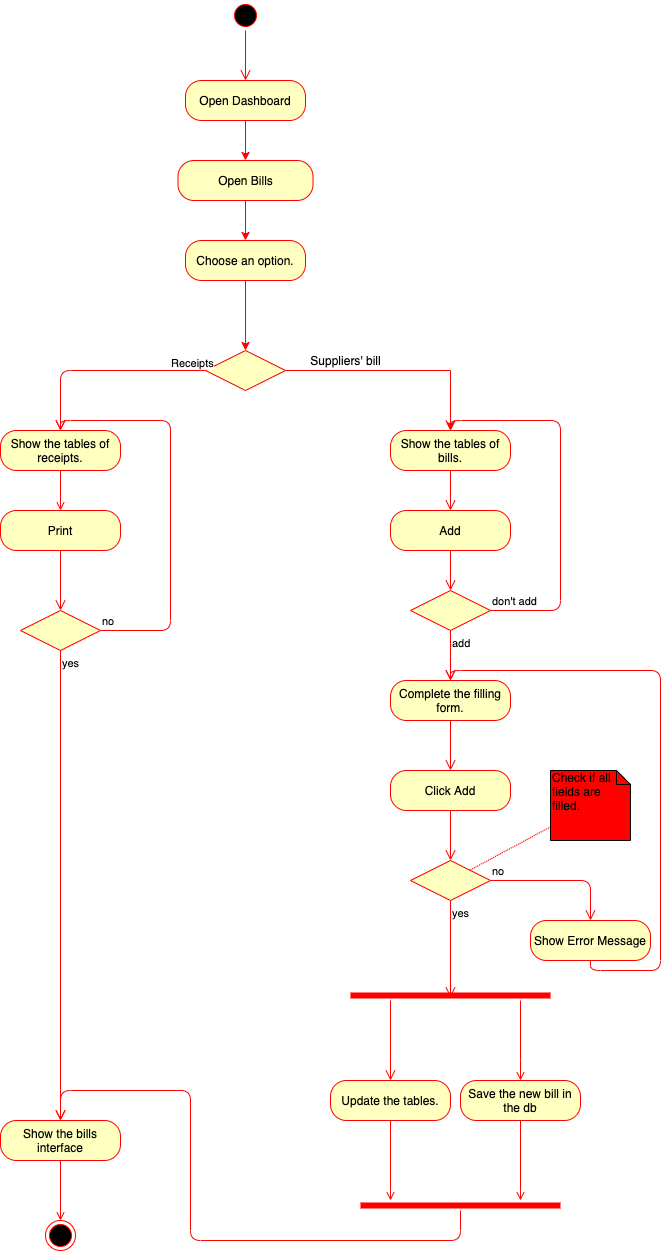

The diagram above was exported from draw.io. Its source (the exported page's mxGraphModel, read from the mxfile embedded in the PNG):
<mxGraphModel dx="377" dy="374" grid="1" gridSize="10" guides="1" tooltips="1" connect="1" arrows="1" fold="1" page="1" pageScale="1" pageWidth="827" pageHeight="1169" math="0" shadow="0">
  <root>
    <mxCell id="0" />
    <mxCell id="1" parent="0" />
    <mxCell id="RktvyBav5S_QaCm8gwMz-1" value="" style="ellipse;html=1;shape=startState;fillColor=#000000;strokeColor=#ff0000;" parent="1" vertex="1">
      <mxGeometry x="390" y="190" width="30" height="30" as="geometry" />
    </mxCell>
    <mxCell id="RktvyBav5S_QaCm8gwMz-2" value="" style="edgeStyle=orthogonalEdgeStyle;html=1;verticalAlign=bottom;endArrow=open;endSize=8;strokeColor=#ff0000;entryX=0.5;entryY=0;entryDx=0;entryDy=0;" parent="1" source="RktvyBav5S_QaCm8gwMz-1" target="RktvyBav5S_QaCm8gwMz-3" edge="1">
      <mxGeometry relative="1" as="geometry">
        <mxPoint x="405" y="310" as="targetPoint" />
      </mxGeometry>
    </mxCell>
    <mxCell id="RktvyBav5S_QaCm8gwMz-8" style="edgeStyle=orthogonalEdgeStyle;rounded=0;orthogonalLoop=1;jettySize=auto;html=1;entryX=0.5;entryY=0;entryDx=0;entryDy=0;strokeColor=#FF0000;" parent="1" source="RktvyBav5S_QaCm8gwMz-3" target="RktvyBav5S_QaCm8gwMz-5" edge="1">
      <mxGeometry relative="1" as="geometry">
        <Array as="points" />
      </mxGeometry>
    </mxCell>
    <mxCell id="RktvyBav5S_QaCm8gwMz-3" value="Open Dashboard" style="rounded=1;whiteSpace=wrap;html=1;arcSize=40;fontColor=#000000;fillColor=#ffffc0;strokeColor=#ff0000;" parent="1" vertex="1">
      <mxGeometry x="345" y="270" width="120" height="40" as="geometry" />
    </mxCell>
    <mxCell id="RktvyBav5S_QaCm8gwMz-28" style="edgeStyle=orthogonalEdgeStyle;rounded=0;orthogonalLoop=1;jettySize=auto;html=1;entryX=0.5;entryY=0;entryDx=0;entryDy=0;strokeColor=#FF0000;" parent="1" source="hoJnuom7ED0o5JY9g91E-1" target="RktvyBav5S_QaCm8gwMz-13" edge="1">
      <mxGeometry relative="1" as="geometry">
        <mxPoint x="405" y="510" as="targetPoint" />
      </mxGeometry>
    </mxCell>
    <mxCell id="RktvyBav5S_QaCm8gwMz-5" value="Open Bills" style="rounded=1;whiteSpace=wrap;html=1;arcSize=40;fontColor=#000000;fillColor=#ffffc0;strokeColor=#ff0000;" parent="1" vertex="1">
      <mxGeometry x="337.5" y="350" width="135" height="40" as="geometry" />
    </mxCell>
    <mxCell id="RktvyBav5S_QaCm8gwMz-33" style="edgeStyle=orthogonalEdgeStyle;rounded=0;orthogonalLoop=1;jettySize=auto;html=1;entryX=0.5;entryY=0;entryDx=0;entryDy=0;strokeColor=#FF0000;" parent="1" source="RktvyBav5S_QaCm8gwMz-13" target="RktvyBav5S_QaCm8gwMz-31" edge="1">
      <mxGeometry relative="1" as="geometry" />
    </mxCell>
    <mxCell id="RktvyBav5S_QaCm8gwMz-13" value="" style="rhombus;whiteSpace=wrap;html=1;fillColor=#ffffc0;strokeColor=#ff0000;" parent="1" vertex="1">
      <mxGeometry x="365" y="540" width="80" height="40" as="geometry" />
    </mxCell>
    <mxCell id="RktvyBav5S_QaCm8gwMz-15" value="Receipts&lt;br&gt;" style="edgeStyle=orthogonalEdgeStyle;html=1;align=left;verticalAlign=top;endArrow=open;endSize=8;strokeColor=#ff0000;exitX=0;exitY=0.5;exitDx=0;exitDy=0;entryX=0.5;entryY=0;entryDx=0;entryDy=0;" parent="1" source="RktvyBav5S_QaCm8gwMz-13" target="RktvyBav5S_QaCm8gwMz-69" edge="1">
      <mxGeometry x="-0.6533" y="-20" relative="1" as="geometry">
        <mxPoint x="220" y="790" as="targetPoint" />
        <Array as="points">
          <mxPoint x="220" y="560" />
        </Array>
        <mxPoint as="offset" />
      </mxGeometry>
    </mxCell>
    <mxCell id="RktvyBav5S_QaCm8gwMz-31" value="Show the tables of bills." style="rounded=1;whiteSpace=wrap;html=1;arcSize=40;fontColor=#000000;fillColor=#ffffc0;strokeColor=#ff0000;" parent="1" vertex="1">
      <mxGeometry x="550" y="620" width="120" height="40" as="geometry" />
    </mxCell>
    <mxCell id="RktvyBav5S_QaCm8gwMz-32" value="" style="edgeStyle=orthogonalEdgeStyle;html=1;verticalAlign=bottom;endArrow=open;endSize=8;strokeColor=#ff0000;entryX=0.5;entryY=0;entryDx=0;entryDy=0;" parent="1" source="RktvyBav5S_QaCm8gwMz-31" target="RktvyBav5S_QaCm8gwMz-35" edge="1">
      <mxGeometry relative="1" as="geometry">
        <mxPoint x="610" y="760" as="targetPoint" />
      </mxGeometry>
    </mxCell>
    <mxCell id="RktvyBav5S_QaCm8gwMz-34" value="Suppliers' bill" style="text;html=1;align=center;verticalAlign=middle;resizable=0;points=[];autosize=1;" parent="1" vertex="1">
      <mxGeometry x="460" y="540" width="90" height="20" as="geometry" />
    </mxCell>
    <mxCell id="RktvyBav5S_QaCm8gwMz-35" value="Add" style="rounded=1;whiteSpace=wrap;html=1;arcSize=40;fontColor=#000000;fillColor=#ffffc0;strokeColor=#ff0000;" parent="1" vertex="1">
      <mxGeometry x="550" y="700" width="120" height="40" as="geometry" />
    </mxCell>
    <mxCell id="RktvyBav5S_QaCm8gwMz-36" value="" style="edgeStyle=orthogonalEdgeStyle;html=1;verticalAlign=bottom;endArrow=open;endSize=8;strokeColor=#ff0000;entryX=0.5;entryY=0;entryDx=0;entryDy=0;" parent="1" source="RktvyBav5S_QaCm8gwMz-35" target="RktvyBav5S_QaCm8gwMz-38" edge="1">
      <mxGeometry relative="1" as="geometry">
        <mxPoint x="610" y="760" as="targetPoint" />
      </mxGeometry>
    </mxCell>
    <mxCell id="RktvyBav5S_QaCm8gwMz-38" value="" style="rhombus;whiteSpace=wrap;html=1;fillColor=#ffffc0;strokeColor=#ff0000;" parent="1" vertex="1">
      <mxGeometry x="570" y="780" width="80" height="40" as="geometry" />
    </mxCell>
    <mxCell id="RktvyBav5S_QaCm8gwMz-39" value="don't add" style="edgeStyle=orthogonalEdgeStyle;html=1;align=left;verticalAlign=bottom;endArrow=open;endSize=8;strokeColor=#ff0000;entryX=0.5;entryY=0;entryDx=0;entryDy=0;" parent="1" source="RktvyBav5S_QaCm8gwMz-38" target="RktvyBav5S_QaCm8gwMz-31" edge="1">
      <mxGeometry x="-1" relative="1" as="geometry">
        <mxPoint x="750" y="800" as="targetPoint" />
        <Array as="points">
          <mxPoint x="720" y="800" />
          <mxPoint x="720" y="610" />
          <mxPoint x="610" y="610" />
        </Array>
      </mxGeometry>
    </mxCell>
    <mxCell id="RktvyBav5S_QaCm8gwMz-40" value="add" style="edgeStyle=orthogonalEdgeStyle;html=1;align=left;verticalAlign=top;endArrow=open;endSize=8;strokeColor=#ff0000;entryX=0.5;entryY=0;entryDx=0;entryDy=0;" parent="1" source="RktvyBav5S_QaCm8gwMz-38" target="RktvyBav5S_QaCm8gwMz-42" edge="1">
      <mxGeometry x="-1" relative="1" as="geometry">
        <mxPoint x="610" y="880" as="targetPoint" />
      </mxGeometry>
    </mxCell>
    <mxCell id="RktvyBav5S_QaCm8gwMz-42" value="Complete the filling form." style="rounded=1;whiteSpace=wrap;html=1;arcSize=40;fontColor=#000000;fillColor=#ffffc0;strokeColor=#ff0000;" parent="1" vertex="1">
      <mxGeometry x="550" y="870" width="120" height="40" as="geometry" />
    </mxCell>
    <mxCell id="RktvyBav5S_QaCm8gwMz-43" value="" style="edgeStyle=orthogonalEdgeStyle;html=1;verticalAlign=bottom;endArrow=open;endSize=8;strokeColor=#ff0000;entryX=0.5;entryY=0;entryDx=0;entryDy=0;" parent="1" source="RktvyBav5S_QaCm8gwMz-42" target="RktvyBav5S_QaCm8gwMz-45" edge="1">
      <mxGeometry relative="1" as="geometry">
        <mxPoint x="610" y="990" as="targetPoint" />
      </mxGeometry>
    </mxCell>
    <mxCell id="RktvyBav5S_QaCm8gwMz-45" value="Click Add" style="rounded=1;whiteSpace=wrap;html=1;arcSize=40;fontColor=#000000;fillColor=#ffffc0;strokeColor=#ff0000;" parent="1" vertex="1">
      <mxGeometry x="550" y="960" width="120" height="40" as="geometry" />
    </mxCell>
    <mxCell id="RktvyBav5S_QaCm8gwMz-46" value="" style="edgeStyle=orthogonalEdgeStyle;html=1;verticalAlign=bottom;endArrow=open;endSize=8;strokeColor=#ff0000;" parent="1" source="RktvyBav5S_QaCm8gwMz-45" target="RktvyBav5S_QaCm8gwMz-47" edge="1">
      <mxGeometry relative="1" as="geometry">
        <mxPoint x="610" y="1120" as="targetPoint" />
      </mxGeometry>
    </mxCell>
    <mxCell id="RktvyBav5S_QaCm8gwMz-47" value="" style="rhombus;whiteSpace=wrap;html=1;fillColor=#ffffc0;strokeColor=#ff0000;" parent="1" vertex="1">
      <mxGeometry x="570" y="1050" width="80" height="40" as="geometry" />
    </mxCell>
    <mxCell id="RktvyBav5S_QaCm8gwMz-48" value="no" style="edgeStyle=orthogonalEdgeStyle;html=1;align=left;verticalAlign=bottom;endArrow=open;endSize=8;strokeColor=#ff0000;entryX=0.5;entryY=0;entryDx=0;entryDy=0;" parent="1" source="RktvyBav5S_QaCm8gwMz-47" target="RktvyBav5S_QaCm8gwMz-50" edge="1">
      <mxGeometry x="-1" relative="1" as="geometry">
        <mxPoint x="750" y="1170" as="targetPoint" />
      </mxGeometry>
    </mxCell>
    <mxCell id="RktvyBav5S_QaCm8gwMz-49" value="yes" style="edgeStyle=orthogonalEdgeStyle;html=1;align=left;verticalAlign=top;endArrow=open;endSize=8;strokeColor=#ff0000;entryX=0.5;entryY=0.7;entryDx=0;entryDy=0;entryPerimeter=0;" parent="1" source="RktvyBav5S_QaCm8gwMz-47" target="RktvyBav5S_QaCm8gwMz-52" edge="1">
      <mxGeometry x="-1" relative="1" as="geometry">
        <mxPoint x="610" y="1200" as="targetPoint" />
      </mxGeometry>
    </mxCell>
    <mxCell id="RktvyBav5S_QaCm8gwMz-50" value="Show Error Message" style="rounded=1;whiteSpace=wrap;html=1;arcSize=40;fontColor=#000000;fillColor=#ffffc0;strokeColor=#ff0000;" parent="1" vertex="1">
      <mxGeometry x="690" y="1110" width="120" height="40" as="geometry" />
    </mxCell>
    <mxCell id="RktvyBav5S_QaCm8gwMz-51" value="" style="edgeStyle=orthogonalEdgeStyle;html=1;verticalAlign=bottom;endArrow=open;endSize=8;strokeColor=#ff0000;" parent="1" source="RktvyBav5S_QaCm8gwMz-50" edge="1">
      <mxGeometry relative="1" as="geometry">
        <mxPoint x="610" y="870" as="targetPoint" />
        <Array as="points">
          <mxPoint x="750" y="1160" />
          <mxPoint x="820" y="1160" />
          <mxPoint x="820" y="860" />
          <mxPoint x="610" y="860" />
        </Array>
      </mxGeometry>
    </mxCell>
    <mxCell id="RktvyBav5S_QaCm8gwMz-60" style="edgeStyle=orthogonalEdgeStyle;rounded=0;orthogonalLoop=1;jettySize=auto;html=1;entryX=0.5;entryY=0;entryDx=0;entryDy=0;strokeColor=#FF0000;endArrow=open;endFill=0;" parent="1" source="RktvyBav5S_QaCm8gwMz-52" target="RktvyBav5S_QaCm8gwMz-58" edge="1">
      <mxGeometry relative="1" as="geometry">
        <Array as="points">
          <mxPoint x="680" y="1250" />
          <mxPoint x="680" y="1250" />
        </Array>
      </mxGeometry>
    </mxCell>
    <mxCell id="RktvyBav5S_QaCm8gwMz-52" value="" style="shape=line;html=1;strokeWidth=6;strokeColor=#ff0000;" parent="1" vertex="1">
      <mxGeometry x="510" y="1180" width="200" height="10" as="geometry" />
    </mxCell>
    <mxCell id="RktvyBav5S_QaCm8gwMz-53" value="" style="edgeStyle=orthogonalEdgeStyle;html=1;verticalAlign=bottom;endArrow=open;endSize=8;strokeColor=#ff0000;" parent="1" source="RktvyBav5S_QaCm8gwMz-52" edge="1">
      <mxGeometry relative="1" as="geometry">
        <mxPoint x="550" y="1270" as="targetPoint" />
        <Array as="points">
          <mxPoint x="550" y="1270" />
        </Array>
      </mxGeometry>
    </mxCell>
    <mxCell id="RktvyBav5S_QaCm8gwMz-68" style="edgeStyle=orthogonalEdgeStyle;rounded=0;orthogonalLoop=1;jettySize=auto;html=1;endArrow=open;endFill=0;strokeColor=#FF0000;" parent="1" source="RktvyBav5S_QaCm8gwMz-56" target="RktvyBav5S_QaCm8gwMz-61" edge="1">
      <mxGeometry relative="1" as="geometry">
        <Array as="points">
          <mxPoint x="550" y="1380" />
          <mxPoint x="550" y="1380" />
        </Array>
      </mxGeometry>
    </mxCell>
    <mxCell id="RktvyBav5S_QaCm8gwMz-56" value="Update the tables." style="rounded=1;whiteSpace=wrap;html=1;arcSize=40;fontColor=#000000;fillColor=#ffffc0;strokeColor=#ff0000;" parent="1" vertex="1">
      <mxGeometry x="490" y="1270" width="120" height="40" as="geometry" />
    </mxCell>
    <mxCell id="RktvyBav5S_QaCm8gwMz-66" style="edgeStyle=orthogonalEdgeStyle;rounded=0;orthogonalLoop=1;jettySize=auto;html=1;endArrow=open;endFill=0;strokeColor=#FF0000;" parent="1" source="RktvyBav5S_QaCm8gwMz-58" target="RktvyBav5S_QaCm8gwMz-61" edge="1">
      <mxGeometry relative="1" as="geometry">
        <Array as="points">
          <mxPoint x="680" y="1380" />
          <mxPoint x="680" y="1380" />
        </Array>
      </mxGeometry>
    </mxCell>
    <mxCell id="RktvyBav5S_QaCm8gwMz-58" value="Save the new bill in the db" style="rounded=1;whiteSpace=wrap;html=1;arcSize=40;fontColor=#000000;fillColor=#ffffc0;strokeColor=#ff0000;" parent="1" vertex="1">
      <mxGeometry x="620" y="1270" width="120" height="40" as="geometry" />
    </mxCell>
    <mxCell id="RktvyBav5S_QaCm8gwMz-61" value="" style="shape=line;html=1;strokeWidth=6;strokeColor=#ff0000;" parent="1" vertex="1">
      <mxGeometry x="520" y="1390" width="200" height="10" as="geometry" />
    </mxCell>
    <mxCell id="RktvyBav5S_QaCm8gwMz-62" value="" style="edgeStyle=orthogonalEdgeStyle;html=1;verticalAlign=bottom;endArrow=open;endSize=8;strokeColor=#ff0000;entryX=0.5;entryY=0;entryDx=0;entryDy=0;" parent="1" source="RktvyBav5S_QaCm8gwMz-61" target="8nrl0VtWJEDPhBw3yTSm-1" edge="1">
      <mxGeometry relative="1" as="geometry">
        <mxPoint x="620" y="1470" as="targetPoint" />
        <Array as="points">
          <mxPoint x="620" y="1430" />
          <mxPoint x="350" y="1430" />
          <mxPoint x="350" y="1280" />
          <mxPoint x="220" y="1280" />
        </Array>
      </mxGeometry>
    </mxCell>
    <mxCell id="RktvyBav5S_QaCm8gwMz-72" style="edgeStyle=orthogonalEdgeStyle;rounded=0;orthogonalLoop=1;jettySize=auto;html=1;entryX=0.5;entryY=0;entryDx=0;entryDy=0;endArrow=open;endFill=0;strokeColor=#FF0000;" parent="1" source="RktvyBav5S_QaCm8gwMz-69" target="RktvyBav5S_QaCm8gwMz-70" edge="1">
      <mxGeometry relative="1" as="geometry" />
    </mxCell>
    <mxCell id="RktvyBav5S_QaCm8gwMz-69" value="Show the tables of receipts." style="rounded=1;whiteSpace=wrap;html=1;arcSize=40;fontColor=#000000;fillColor=#ffffc0;strokeColor=#ff0000;" parent="1" vertex="1">
      <mxGeometry x="160" y="620" width="120" height="40" as="geometry" />
    </mxCell>
    <mxCell id="RktvyBav5S_QaCm8gwMz-70" value="Print" style="rounded=1;whiteSpace=wrap;html=1;arcSize=40;fontColor=#000000;fillColor=#ffffc0;strokeColor=#ff0000;" parent="1" vertex="1">
      <mxGeometry x="160" y="700" width="120" height="40" as="geometry" />
    </mxCell>
    <mxCell id="RktvyBav5S_QaCm8gwMz-71" value="" style="edgeStyle=orthogonalEdgeStyle;html=1;verticalAlign=bottom;endArrow=open;endSize=8;strokeColor=#ff0000;entryX=0.5;entryY=0;entryDx=0;entryDy=0;" parent="1" source="RktvyBav5S_QaCm8gwMz-70" target="RktvyBav5S_QaCm8gwMz-73" edge="1">
      <mxGeometry relative="1" as="geometry">
        <mxPoint x="220" y="800" as="targetPoint" />
      </mxGeometry>
    </mxCell>
    <mxCell id="RktvyBav5S_QaCm8gwMz-73" value="" style="rhombus;whiteSpace=wrap;html=1;fillColor=#ffffc0;strokeColor=#ff0000;" parent="1" vertex="1">
      <mxGeometry x="180" y="800" width="80" height="40" as="geometry" />
    </mxCell>
    <mxCell id="RktvyBav5S_QaCm8gwMz-74" value="no" style="edgeStyle=orthogonalEdgeStyle;html=1;align=left;verticalAlign=bottom;endArrow=open;endSize=8;strokeColor=#ff0000;entryX=0.5;entryY=0;entryDx=0;entryDy=0;" parent="1" source="RktvyBav5S_QaCm8gwMz-73" target="RktvyBav5S_QaCm8gwMz-69" edge="1">
      <mxGeometry x="-1" relative="1" as="geometry">
        <mxPoint x="360" y="830" as="targetPoint" />
        <Array as="points">
          <mxPoint x="330" y="820" />
          <mxPoint x="330" y="610" />
          <mxPoint x="220" y="610" />
        </Array>
      </mxGeometry>
    </mxCell>
    <mxCell id="RktvyBav5S_QaCm8gwMz-75" value="yes" style="edgeStyle=orthogonalEdgeStyle;html=1;align=left;verticalAlign=top;endArrow=open;endSize=8;strokeColor=#ff0000;entryX=0.5;entryY=0;entryDx=0;entryDy=0;" parent="1" source="RktvyBav5S_QaCm8gwMz-73" target="8nrl0VtWJEDPhBw3yTSm-1" edge="1">
      <mxGeometry x="-1" relative="1" as="geometry">
        <mxPoint x="220" y="910" as="targetPoint" />
      </mxGeometry>
    </mxCell>
    <mxCell id="RktvyBav5S_QaCm8gwMz-78" value="" style="ellipse;html=1;shape=endState;fillColor=#000000;strokeColor=#ff0000;" parent="1" vertex="1">
      <mxGeometry x="205" y="1410" width="30" height="30" as="geometry" />
    </mxCell>
    <mxCell id="RktvyBav5S_QaCm8gwMz-80" style="rounded=0;orthogonalLoop=1;jettySize=auto;html=1;endArrow=none;endFill=0;strokeColor=#FF0000;dashed=1;dashPattern=1 1;" parent="1" source="RktvyBav5S_QaCm8gwMz-79" target="RktvyBav5S_QaCm8gwMz-47" edge="1">
      <mxGeometry relative="1" as="geometry" />
    </mxCell>
    <mxCell id="RktvyBav5S_QaCm8gwMz-79" value="Check if all fields are filled." style="shape=note;whiteSpace=wrap;html=1;size=14;verticalAlign=top;align=left;spacingTop=-6;fillColor=#FF0000;" parent="1" vertex="1">
      <mxGeometry x="710" y="960" width="80" height="70" as="geometry" />
    </mxCell>
    <mxCell id="8nrl0VtWJEDPhBw3yTSm-2" style="edgeStyle=orthogonalEdgeStyle;rounded=0;orthogonalLoop=1;jettySize=auto;html=1;entryX=0.5;entryY=0;entryDx=0;entryDy=0;endArrow=open;endFill=0;strokeColor=#FF0000;" parent="1" source="8nrl0VtWJEDPhBw3yTSm-1" target="RktvyBav5S_QaCm8gwMz-78" edge="1">
      <mxGeometry relative="1" as="geometry" />
    </mxCell>
    <mxCell id="8nrl0VtWJEDPhBw3yTSm-1" value="Show the bills interface" style="rounded=1;whiteSpace=wrap;html=1;arcSize=40;fontColor=#000000;fillColor=#ffffc0;strokeColor=#ff0000;" parent="1" vertex="1">
      <mxGeometry x="160" y="1310" width="120" height="40" as="geometry" />
    </mxCell>
    <mxCell id="hoJnuom7ED0o5JY9g91E-1" value="Choose an option." style="rounded=1;whiteSpace=wrap;html=1;arcSize=40;fontColor=#000000;fillColor=#ffffc0;strokeColor=#ff0000;" vertex="1" parent="1">
      <mxGeometry x="345" y="430" width="120" height="40" as="geometry" />
    </mxCell>
    <mxCell id="hoJnuom7ED0o5JY9g91E-2" style="edgeStyle=orthogonalEdgeStyle;rounded=0;orthogonalLoop=1;jettySize=auto;html=1;entryX=0.5;entryY=0;entryDx=0;entryDy=0;strokeColor=#FF0000;" edge="1" parent="1" source="RktvyBav5S_QaCm8gwMz-5" target="hoJnuom7ED0o5JY9g91E-1">
      <mxGeometry relative="1" as="geometry">
        <mxPoint x="405" y="540" as="targetPoint" />
        <mxPoint x="405" y="390" as="sourcePoint" />
      </mxGeometry>
    </mxCell>
  </root>
</mxGraphModel>